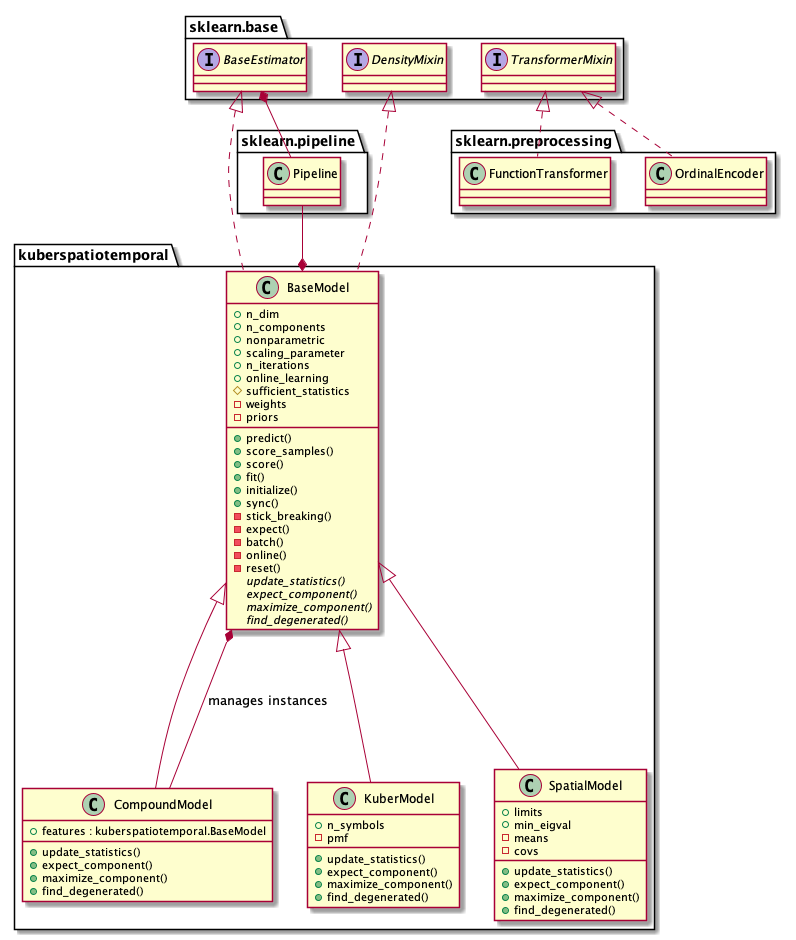

The diagram above was rendered by PlantUML. Its source (embedded in the PNG):
@startuml
kuberspatiotemporal.BaseModel <|-- kuberspatiotemporal.CompoundModel
kuberspatiotemporal.BaseModel *-- kuberspatiotemporal.CompoundModel : manages instances
kuberspatiotemporal.BaseModel <|-- kuberspatiotemporal.KuberModel
kuberspatiotemporal.BaseModel <|-- kuberspatiotemporal.SpatialModel
sklearn.base.BaseEstimator <|.. kuberspatiotemporal.BaseModel
sklearn.base.DensityMixin <|.. kuberspatiotemporal.BaseModel
sklearn.base.TransformerMixin <|.. sklearn.preprocessing.FunctionTransformer
sklearn.base.TransformerMixin <|.. sklearn.preprocessing.OrdinalEncoder
sklearn.pipeline.Pipeline --* kuberspatiotemporal.BaseModel

sklearn.base.BaseEstimator *-- sklearn.pipeline.Pipeline

interface sklearn.base.BaseEstimator
interface sklearn.base.DensityMixin
interface sklearn.base.TransformerMixin

class kuberspatiotemporal.BaseModel {
    + n_dim
    + n_components
    + nonparametric
    + scaling_parameter
    + n_iterations
    + online_learning
    # sufficient_statistics
    - weights
    - priors
    + predict()
    + score_samples()
    + score()
    + fit()
    + initialize()
    + sync()
    - stick_breaking()
    - expect()
    - batch()
    - online()
    - reset()
    {abstract} update_statistics()
    {abstract} expect_component()
    {abstract} maximize_component()
    {abstract} find_degenerated()
}

class kuberspatiotemporal.SpatialModel {
    + limits
    + min_eigval
    - means
    - covs
    + update_statistics()
    + expect_component()
    + maximize_component()
    + find_degenerated()
}

class kuberspatiotemporal.KuberModel {
    + n_symbols
    - pmf
    + update_statistics()
    + expect_component()
    + maximize_component()
    + find_degenerated()
}

class kuberspatiotemporal.CompoundModel {
    + features : kuberspatiotemporal.BaseModel
    + update_statistics()
    + expect_component()
    + maximize_component()
    + find_degenerated()
}

@enduml